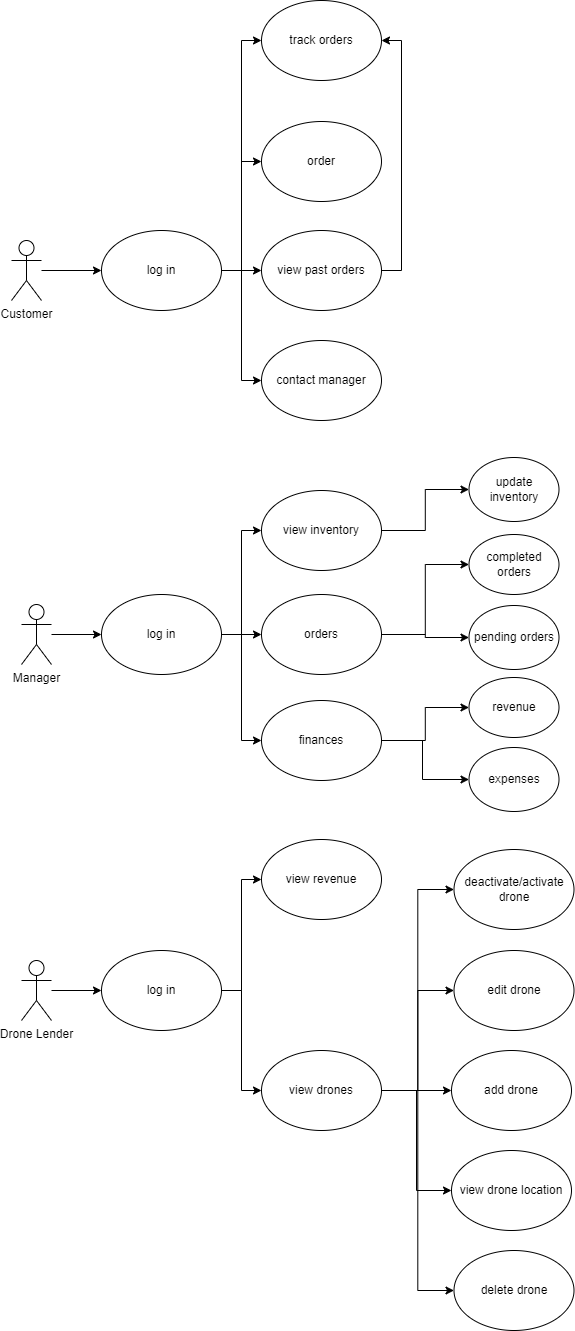

The diagram above was exported from draw.io. Its source (the exported page's mxGraphModel, read from the mxfile embedded in the PNG):
<mxGraphModel dx="1050" dy="1642" grid="1" gridSize="10" guides="1" tooltips="1" connect="1" arrows="1" fold="1" page="1" pageScale="1" pageWidth="850" pageHeight="1100" math="0" shadow="0">
  <root>
    <mxCell id="0" />
    <mxCell id="1" parent="0" />
    <mxCell id="oHOMtBdB5i7zFzQznlGJ-13" value="" style="edgeStyle=orthogonalEdgeStyle;rounded=0;orthogonalLoop=1;jettySize=auto;html=1;entryX=0;entryY=0.5;entryDx=0;entryDy=0;" parent="1" source="oHOMtBdB5i7zFzQznlGJ-1" target="oHOMtBdB5i7zFzQznlGJ-6" edge="1">
      <mxGeometry relative="1" as="geometry">
        <mxPoint x="140" y="110" as="targetPoint" />
      </mxGeometry>
    </mxCell>
    <mxCell id="oHOMtBdB5i7zFzQznlGJ-1" value="Customer" style="shape=umlActor;verticalLabelPosition=bottom;verticalAlign=top;html=1;outlineConnect=0;" parent="1" vertex="1">
      <mxGeometry x="40" y="120" width="30" height="60" as="geometry" />
    </mxCell>
    <mxCell id="oHOMtBdB5i7zFzQznlGJ-33" style="edgeStyle=orthogonalEdgeStyle;rounded=0;orthogonalLoop=1;jettySize=auto;html=1;entryX=0;entryY=0.5;entryDx=0;entryDy=0;" parent="1" source="oHOMtBdB5i7zFzQznlGJ-2" target="oHOMtBdB5i7zFzQznlGJ-7" edge="1">
      <mxGeometry relative="1" as="geometry" />
    </mxCell>
    <mxCell id="oHOMtBdB5i7zFzQznlGJ-2" value="Manager" style="shape=umlActor;verticalLabelPosition=bottom;verticalAlign=top;html=1;outlineConnect=0;" parent="1" vertex="1">
      <mxGeometry x="50" y="484" width="30" height="60" as="geometry" />
    </mxCell>
    <mxCell id="oHOMtBdB5i7zFzQznlGJ-37" style="edgeStyle=orthogonalEdgeStyle;rounded=0;orthogonalLoop=1;jettySize=auto;html=1;entryX=0;entryY=0.5;entryDx=0;entryDy=0;" parent="1" source="oHOMtBdB5i7zFzQznlGJ-3" target="oHOMtBdB5i7zFzQznlGJ-8" edge="1">
      <mxGeometry relative="1" as="geometry" />
    </mxCell>
    <mxCell id="oHOMtBdB5i7zFzQznlGJ-3" value="Drone Lender" style="shape=umlActor;verticalLabelPosition=bottom;verticalAlign=top;html=1;outlineConnect=0;" parent="1" vertex="1">
      <mxGeometry x="50" y="840" width="30" height="60" as="geometry" />
    </mxCell>
    <mxCell id="oHOMtBdB5i7zFzQznlGJ-14" style="edgeStyle=orthogonalEdgeStyle;rounded=0;orthogonalLoop=1;jettySize=auto;html=1;entryX=0;entryY=0.5;entryDx=0;entryDy=0;" parent="1" source="oHOMtBdB5i7zFzQznlGJ-6" target="oHOMtBdB5i7zFzQznlGJ-9" edge="1">
      <mxGeometry relative="1" as="geometry" />
    </mxCell>
    <mxCell id="oHOMtBdB5i7zFzQznlGJ-15" style="edgeStyle=orthogonalEdgeStyle;rounded=0;orthogonalLoop=1;jettySize=auto;html=1;exitX=1;exitY=0.5;exitDx=0;exitDy=0;entryX=0;entryY=0.5;entryDx=0;entryDy=0;" parent="1" source="oHOMtBdB5i7zFzQznlGJ-6" target="oHOMtBdB5i7zFzQznlGJ-10" edge="1">
      <mxGeometry relative="1" as="geometry" />
    </mxCell>
    <mxCell id="oHOMtBdB5i7zFzQznlGJ-16" style="edgeStyle=orthogonalEdgeStyle;rounded=0;orthogonalLoop=1;jettySize=auto;html=1;exitX=1;exitY=0.5;exitDx=0;exitDy=0;entryX=0;entryY=0.5;entryDx=0;entryDy=0;" parent="1" source="oHOMtBdB5i7zFzQznlGJ-6" target="oHOMtBdB5i7zFzQznlGJ-11" edge="1">
      <mxGeometry relative="1" as="geometry" />
    </mxCell>
    <mxCell id="nP-vmf_RvQApPvh6Fm8S-15" style="edgeStyle=orthogonalEdgeStyle;rounded=0;orthogonalLoop=1;jettySize=auto;html=1;exitX=1;exitY=0.5;exitDx=0;exitDy=0;entryX=0;entryY=0.5;entryDx=0;entryDy=0;" parent="1" source="oHOMtBdB5i7zFzQznlGJ-6" target="oHOMtBdB5i7zFzQznlGJ-12" edge="1">
      <mxGeometry relative="1" as="geometry" />
    </mxCell>
    <mxCell id="oHOMtBdB5i7zFzQznlGJ-6" value="log in" style="ellipse;whiteSpace=wrap;html=1;" parent="1" vertex="1">
      <mxGeometry x="130" y="110" width="120" height="80" as="geometry" />
    </mxCell>
    <mxCell id="oHOMtBdB5i7zFzQznlGJ-34" style="edgeStyle=orthogonalEdgeStyle;rounded=0;orthogonalLoop=1;jettySize=auto;html=1;exitX=1;exitY=0.5;exitDx=0;exitDy=0;entryX=0;entryY=0.5;entryDx=0;entryDy=0;" parent="1" source="oHOMtBdB5i7zFzQznlGJ-7" target="oHOMtBdB5i7zFzQznlGJ-18" edge="1">
      <mxGeometry relative="1" as="geometry" />
    </mxCell>
    <mxCell id="oHOMtBdB5i7zFzQznlGJ-35" style="edgeStyle=orthogonalEdgeStyle;rounded=0;orthogonalLoop=1;jettySize=auto;html=1;exitX=1;exitY=0.5;exitDx=0;exitDy=0;entryX=0;entryY=0.5;entryDx=0;entryDy=0;" parent="1" source="oHOMtBdB5i7zFzQznlGJ-7" target="oHOMtBdB5i7zFzQznlGJ-19" edge="1">
      <mxGeometry relative="1" as="geometry" />
    </mxCell>
    <mxCell id="oHOMtBdB5i7zFzQznlGJ-36" style="edgeStyle=orthogonalEdgeStyle;rounded=0;orthogonalLoop=1;jettySize=auto;html=1;exitX=1;exitY=0.5;exitDx=0;exitDy=0;entryX=0;entryY=0.5;entryDx=0;entryDy=0;" parent="1" source="oHOMtBdB5i7zFzQznlGJ-7" target="oHOMtBdB5i7zFzQznlGJ-20" edge="1">
      <mxGeometry relative="1" as="geometry" />
    </mxCell>
    <mxCell id="oHOMtBdB5i7zFzQznlGJ-7" value="log in" style="ellipse;whiteSpace=wrap;html=1;" parent="1" vertex="1">
      <mxGeometry x="130" y="474" width="120" height="80" as="geometry" />
    </mxCell>
    <mxCell id="nP-vmf_RvQApPvh6Fm8S-5" style="edgeStyle=orthogonalEdgeStyle;rounded=0;orthogonalLoop=1;jettySize=auto;html=1;exitX=1;exitY=0.5;exitDx=0;exitDy=0;entryX=0;entryY=0.5;entryDx=0;entryDy=0;" parent="1" source="oHOMtBdB5i7zFzQznlGJ-8" target="nRgFSDcuAvL0dDkKreA3-1" edge="1">
      <mxGeometry relative="1" as="geometry" />
    </mxCell>
    <mxCell id="nP-vmf_RvQApPvh6Fm8S-6" style="edgeStyle=orthogonalEdgeStyle;rounded=0;orthogonalLoop=1;jettySize=auto;html=1;exitX=1;exitY=0.5;exitDx=0;exitDy=0;entryX=0;entryY=0.5;entryDx=0;entryDy=0;" parent="1" source="oHOMtBdB5i7zFzQznlGJ-8" target="nP-vmf_RvQApPvh6Fm8S-4" edge="1">
      <mxGeometry relative="1" as="geometry" />
    </mxCell>
    <mxCell id="oHOMtBdB5i7zFzQznlGJ-8" value="log in" style="ellipse;whiteSpace=wrap;html=1;" parent="1" vertex="1">
      <mxGeometry x="130" y="830" width="120" height="80" as="geometry" />
    </mxCell>
    <mxCell id="oHOMtBdB5i7zFzQznlGJ-9" value="order" style="ellipse;whiteSpace=wrap;html=1;" parent="1" vertex="1">
      <mxGeometry x="290" y="1" width="120" height="80" as="geometry" />
    </mxCell>
    <mxCell id="nP-vmf_RvQApPvh6Fm8S-14" style="edgeStyle=orthogonalEdgeStyle;rounded=0;orthogonalLoop=1;jettySize=auto;html=1;exitX=1;exitY=0.5;exitDx=0;exitDy=0;entryX=1;entryY=0.5;entryDx=0;entryDy=0;" parent="1" source="oHOMtBdB5i7zFzQznlGJ-10" target="oHOMtBdB5i7zFzQznlGJ-12" edge="1">
      <mxGeometry relative="1" as="geometry" />
    </mxCell>
    <mxCell id="oHOMtBdB5i7zFzQznlGJ-10" value="view past orders" style="ellipse;whiteSpace=wrap;html=1;" parent="1" vertex="1">
      <mxGeometry x="290" y="110" width="120" height="80" as="geometry" />
    </mxCell>
    <mxCell id="oHOMtBdB5i7zFzQznlGJ-11" value="contact manager" style="ellipse;whiteSpace=wrap;html=1;" parent="1" vertex="1">
      <mxGeometry x="290" y="220" width="120" height="80" as="geometry" />
    </mxCell>
    <mxCell id="oHOMtBdB5i7zFzQznlGJ-12" value="track orders" style="ellipse;whiteSpace=wrap;html=1;" parent="1" vertex="1">
      <mxGeometry x="290" y="-120" width="120" height="80" as="geometry" />
    </mxCell>
    <mxCell id="oHOMtBdB5i7zFzQznlGJ-28" style="edgeStyle=orthogonalEdgeStyle;rounded=0;orthogonalLoop=1;jettySize=auto;html=1;exitX=1;exitY=0.5;exitDx=0;exitDy=0;entryX=0;entryY=0.5;entryDx=0;entryDy=0;" parent="1" source="oHOMtBdB5i7zFzQznlGJ-18" target="oHOMtBdB5i7zFzQznlGJ-27" edge="1">
      <mxGeometry relative="1" as="geometry" />
    </mxCell>
    <mxCell id="oHOMtBdB5i7zFzQznlGJ-18" value="view inventory" style="ellipse;whiteSpace=wrap;html=1;" parent="1" vertex="1">
      <mxGeometry x="290" y="370" width="120" height="80" as="geometry" />
    </mxCell>
    <mxCell id="oHOMtBdB5i7zFzQznlGJ-29" style="edgeStyle=orthogonalEdgeStyle;rounded=0;orthogonalLoop=1;jettySize=auto;html=1;exitX=1;exitY=0.5;exitDx=0;exitDy=0;entryX=0;entryY=0.5;entryDx=0;entryDy=0;" parent="1" source="oHOMtBdB5i7zFzQznlGJ-19" target="oHOMtBdB5i7zFzQznlGJ-21" edge="1">
      <mxGeometry relative="1" as="geometry" />
    </mxCell>
    <mxCell id="oHOMtBdB5i7zFzQznlGJ-30" style="edgeStyle=orthogonalEdgeStyle;rounded=0;orthogonalLoop=1;jettySize=auto;html=1;exitX=1;exitY=0.5;exitDx=0;exitDy=0;entryX=0;entryY=0.5;entryDx=0;entryDy=0;" parent="1" source="oHOMtBdB5i7zFzQznlGJ-19" target="oHOMtBdB5i7zFzQznlGJ-22" edge="1">
      <mxGeometry relative="1" as="geometry" />
    </mxCell>
    <mxCell id="oHOMtBdB5i7zFzQznlGJ-19" value="orders" style="ellipse;whiteSpace=wrap;html=1;" parent="1" vertex="1">
      <mxGeometry x="290" y="474" width="120" height="80" as="geometry" />
    </mxCell>
    <mxCell id="oHOMtBdB5i7zFzQznlGJ-31" style="edgeStyle=orthogonalEdgeStyle;rounded=0;orthogonalLoop=1;jettySize=auto;html=1;exitX=1;exitY=0.5;exitDx=0;exitDy=0;entryX=0;entryY=0.5;entryDx=0;entryDy=0;" parent="1" source="oHOMtBdB5i7zFzQznlGJ-20" target="oHOMtBdB5i7zFzQznlGJ-23" edge="1">
      <mxGeometry relative="1" as="geometry" />
    </mxCell>
    <mxCell id="oHOMtBdB5i7zFzQznlGJ-32" style="edgeStyle=orthogonalEdgeStyle;rounded=0;orthogonalLoop=1;jettySize=auto;html=1;exitX=1;exitY=0.5;exitDx=0;exitDy=0;entryX=0;entryY=0.5;entryDx=0;entryDy=0;" parent="1" source="oHOMtBdB5i7zFzQznlGJ-20" target="oHOMtBdB5i7zFzQznlGJ-24" edge="1">
      <mxGeometry relative="1" as="geometry">
        <Array as="points">
          <mxPoint x="451" y="620" />
          <mxPoint x="451" y="659" />
        </Array>
      </mxGeometry>
    </mxCell>
    <mxCell id="oHOMtBdB5i7zFzQznlGJ-20" value="finances" style="ellipse;whiteSpace=wrap;html=1;" parent="1" vertex="1">
      <mxGeometry x="290" y="580" width="120" height="80" as="geometry" />
    </mxCell>
    <mxCell id="oHOMtBdB5i7zFzQznlGJ-21" value="completed orders" style="ellipse;whiteSpace=wrap;html=1;" parent="1" vertex="1">
      <mxGeometry x="497.5" y="414" width="90" height="60" as="geometry" />
    </mxCell>
    <mxCell id="oHOMtBdB5i7zFzQznlGJ-22" value="pending orders" style="ellipse;whiteSpace=wrap;html=1;" parent="1" vertex="1">
      <mxGeometry x="497.5" y="485" width="90" height="64" as="geometry" />
    </mxCell>
    <mxCell id="oHOMtBdB5i7zFzQznlGJ-23" value="revenue" style="ellipse;whiteSpace=wrap;html=1;" parent="1" vertex="1">
      <mxGeometry x="497.5" y="557" width="90" height="60" as="geometry" />
    </mxCell>
    <mxCell id="oHOMtBdB5i7zFzQznlGJ-24" value="expenses" style="ellipse;whiteSpace=wrap;html=1;" parent="1" vertex="1">
      <mxGeometry x="497.5" y="627" width="90" height="64" as="geometry" />
    </mxCell>
    <mxCell id="oHOMtBdB5i7zFzQznlGJ-27" value="update inventory" style="ellipse;whiteSpace=wrap;html=1;" parent="1" vertex="1">
      <mxGeometry x="497.5" y="337" width="90" height="64" as="geometry" />
    </mxCell>
    <mxCell id="nP-vmf_RvQApPvh6Fm8S-7" style="edgeStyle=orthogonalEdgeStyle;rounded=0;orthogonalLoop=1;jettySize=auto;html=1;exitX=1;exitY=0.5;exitDx=0;exitDy=0;entryX=0;entryY=0.5;entryDx=0;entryDy=0;" parent="1" source="nRgFSDcuAvL0dDkKreA3-1" target="nP-vmf_RvQApPvh6Fm8S-2" edge="1">
      <mxGeometry relative="1" as="geometry" />
    </mxCell>
    <mxCell id="nP-vmf_RvQApPvh6Fm8S-8" style="edgeStyle=orthogonalEdgeStyle;rounded=0;orthogonalLoop=1;jettySize=auto;html=1;exitX=1;exitY=0.5;exitDx=0;exitDy=0;entryX=0;entryY=0.5;entryDx=0;entryDy=0;" parent="1" source="nRgFSDcuAvL0dDkKreA3-1" target="nP-vmf_RvQApPvh6Fm8S-1" edge="1">
      <mxGeometry relative="1" as="geometry" />
    </mxCell>
    <mxCell id="nP-vmf_RvQApPvh6Fm8S-9" style="edgeStyle=orthogonalEdgeStyle;rounded=0;orthogonalLoop=1;jettySize=auto;html=1;exitX=1;exitY=0.5;exitDx=0;exitDy=0;entryX=0;entryY=0.5;entryDx=0;entryDy=0;" parent="1" source="nRgFSDcuAvL0dDkKreA3-1" target="nRgFSDcuAvL0dDkKreA3-2" edge="1">
      <mxGeometry relative="1" as="geometry" />
    </mxCell>
    <mxCell id="nP-vmf_RvQApPvh6Fm8S-10" style="edgeStyle=orthogonalEdgeStyle;rounded=0;orthogonalLoop=1;jettySize=auto;html=1;exitX=1;exitY=0.5;exitDx=0;exitDy=0;entryX=0;entryY=0.5;entryDx=0;entryDy=0;" parent="1" source="nRgFSDcuAvL0dDkKreA3-1" target="nP-vmf_RvQApPvh6Fm8S-3" edge="1">
      <mxGeometry relative="1" as="geometry" />
    </mxCell>
    <mxCell id="nP-vmf_RvQApPvh6Fm8S-13" style="edgeStyle=orthogonalEdgeStyle;rounded=0;orthogonalLoop=1;jettySize=auto;html=1;exitX=1;exitY=0.5;exitDx=0;exitDy=0;entryX=0;entryY=0.5;entryDx=0;entryDy=0;" parent="1" source="nRgFSDcuAvL0dDkKreA3-1" target="nP-vmf_RvQApPvh6Fm8S-11" edge="1">
      <mxGeometry relative="1" as="geometry" />
    </mxCell>
    <mxCell id="nRgFSDcuAvL0dDkKreA3-1" value="view drones" style="ellipse;whiteSpace=wrap;html=1;" parent="1" vertex="1">
      <mxGeometry x="290" y="930" width="120" height="80" as="geometry" />
    </mxCell>
    <mxCell id="nRgFSDcuAvL0dDkKreA3-2" value="add drone" style="ellipse;whiteSpace=wrap;html=1;" parent="1" vertex="1">
      <mxGeometry x="480" y="930" width="120" height="80" as="geometry" />
    </mxCell>
    <mxCell id="nP-vmf_RvQApPvh6Fm8S-1" value="edit drone" style="ellipse;whiteSpace=wrap;html=1;" parent="1" vertex="1">
      <mxGeometry x="482.5" y="830" width="120" height="80" as="geometry" />
    </mxCell>
    <mxCell id="nP-vmf_RvQApPvh6Fm8S-2" value="deactivate/activate drone" style="ellipse;whiteSpace=wrap;html=1;" parent="1" vertex="1">
      <mxGeometry x="482.5" y="729" width="120" height="80" as="geometry" />
    </mxCell>
    <mxCell id="nP-vmf_RvQApPvh6Fm8S-3" value="view drone location" style="ellipse;whiteSpace=wrap;html=1;" parent="1" vertex="1">
      <mxGeometry x="480" y="1030" width="120" height="80" as="geometry" />
    </mxCell>
    <mxCell id="nP-vmf_RvQApPvh6Fm8S-4" value="view revenue" style="ellipse;whiteSpace=wrap;html=1;" parent="1" vertex="1">
      <mxGeometry x="290" y="719" width="120" height="80" as="geometry" />
    </mxCell>
    <mxCell id="nP-vmf_RvQApPvh6Fm8S-11" value="delete drone" style="ellipse;whiteSpace=wrap;html=1;" parent="1" vertex="1">
      <mxGeometry x="482.5" y="1130" width="120" height="80" as="geometry" />
    </mxCell>
  </root>
</mxGraphModel>